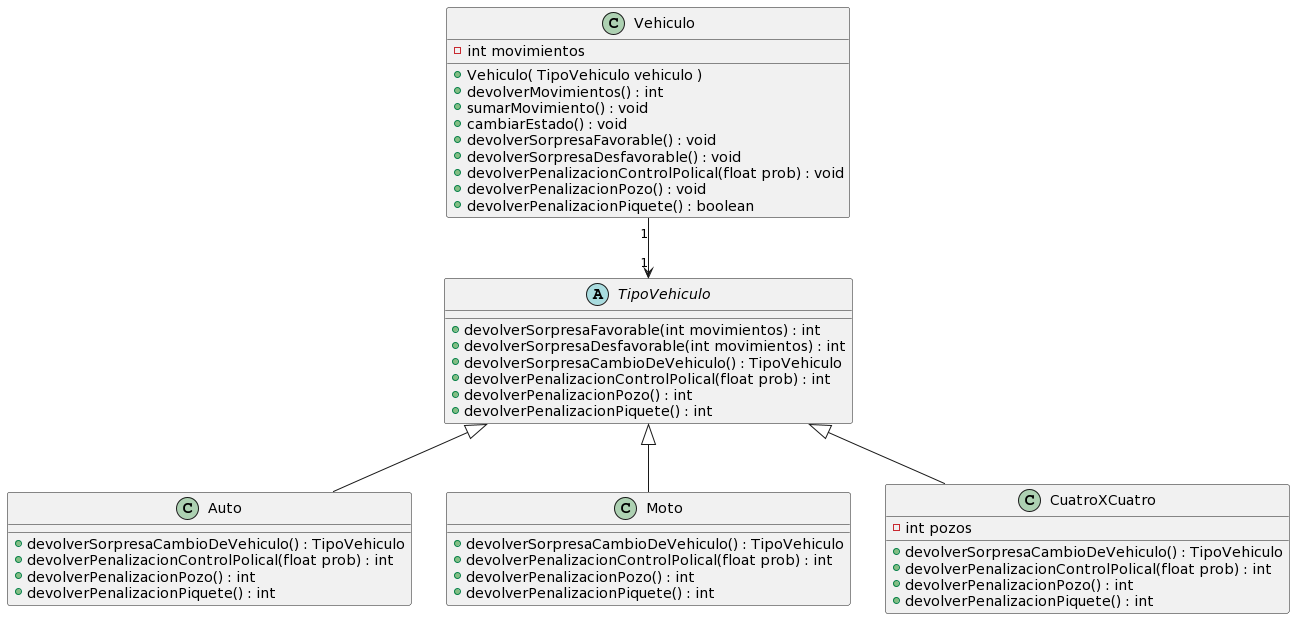

The diagram above was rendered by PlantUML. Its source (embedded in the PNG):
@startuml
class Vehiculo{
- int movimientos
+ Vehiculo( TipoVehiculo vehiculo )
+ devolverMovimientos() : int
+ sumarMovimiento() : void
+ cambiarEstado() : void
+ devolverSorpresaFavorable() : void
+ devolverSorpresaDesfavorable() : void
+ devolverPenalizacionControlPolical(float prob) : void
+ devolverPenalizacionPozo() : void
+ devolverPenalizacionPiquete() : boolean
}

abstract class TipoVehiculo{
+ devolverSorpresaFavorable(int movimientos) : int
+ devolverSorpresaDesfavorable(int movimientos) : int
+ devolverSorpresaCambioDeVehiculo() : TipoVehiculo
+ devolverPenalizacionControlPolical(float prob) : int
+ devolverPenalizacionPozo() : int
+ devolverPenalizacionPiquete() : int
}

class Auto{
+ devolverSorpresaCambioDeVehiculo() : TipoVehiculo
+ devolverPenalizacionControlPolical(float prob) : int
+ devolverPenalizacionPozo() : int
+ devolverPenalizacionPiquete() : int
}

class Moto{
+ devolverSorpresaCambioDeVehiculo() : TipoVehiculo
+ devolverPenalizacionControlPolical(float prob) : int
+ devolverPenalizacionPozo() : int
+ devolverPenalizacionPiquete() : int
}

class CuatroXCuatro{
- int pozos
+ devolverSorpresaCambioDeVehiculo() : TipoVehiculo
+ devolverPenalizacionControlPolical(float prob) : int
+ devolverPenalizacionPozo() : int
+ devolverPenalizacionPiquete() : int
}

Vehiculo "1" --> "1" TipoVehiculo

TipoVehiculo <|-- Moto
TipoVehiculo <|-- Auto
TipoVehiculo <|-- CuatroXCuatro
@enduml